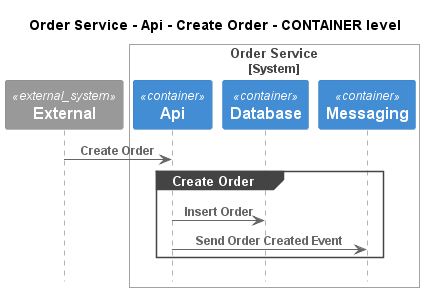

The diagram above was rendered by PlantUML. Its source (embedded in the PNG):
@startuml
!pragma layout smetana
!include ..\..\..\..\..\..\.c4s\C4_Sequence.puml

title Order Service - Api - Create Order - CONTAINER level

System_Ext(C4InterFlow.SoftwareSystems.ExternalSystem, "External", "")

System_Boundary(ECommercePlatform.SoftwareSystems.OrderService, "Order Service")
    Container(ECommercePlatform.SoftwareSystems.OrderService.Containers.Api, "Api", "", "")
    Container(ECommercePlatform.SoftwareSystems.OrderService.Containers.Database, "Database", "", "")
    Container(ECommercePlatform.SoftwareSystems.OrderService.Containers.Messaging, "Messaging", "", "")
Boundary_End()

Rel(C4InterFlow.SoftwareSystems.ExternalSystem, ECommercePlatform.SoftwareSystems.OrderService.Containers.Api, "Create Order")
group Create Order
Rel(ECommercePlatform.SoftwareSystems.OrderService.Containers.Api, ECommercePlatform.SoftwareSystems.OrderService.Containers.Database, "Insert Order")
Rel(ECommercePlatform.SoftwareSystems.OrderService.Containers.Api, ECommercePlatform.SoftwareSystems.OrderService.Containers.Messaging, "Send Order Created Event")
end


@enduml